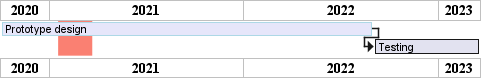

The diagram above was rendered by PlantUML. Its source (embedded in the PNG):
@startgantt
projectscale yearly zoom 2
Project starts the 1st of october 2020
[Prototype design] as [TASK1] lasts 700 days
[TASK1] is colored in Lavender/LightBlue
[Testing] lasts 200 days
[TASK1]->[Testing]

2021-01-18 to 2021-03-22 are colored in salmon 
@endgantt